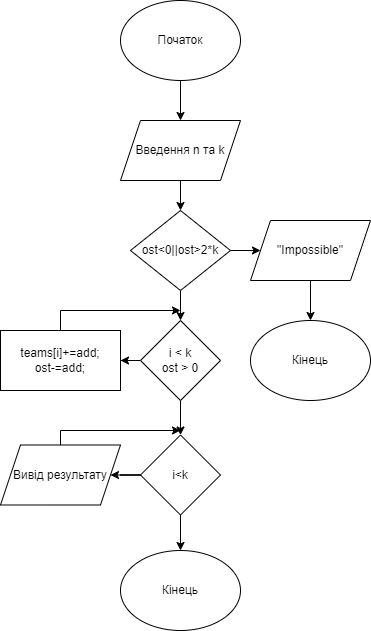

The diagram above was exported from draw.io. Its source (the exported page's mxGraphModel, read from the mxfile embedded in the PNG):
<mxGraphModel dx="501" dy="649" grid="1" gridSize="10" guides="1" tooltips="1" connect="1" arrows="1" fold="1" page="1" pageScale="1" pageWidth="827" pageHeight="1169" math="0" shadow="0">
  <root>
    <mxCell id="WIyWlLk6GJQsqaUBKTNV-0" />
    <mxCell id="WIyWlLk6GJQsqaUBKTNV-1" parent="WIyWlLk6GJQsqaUBKTNV-0" />
    <mxCell id="KXe8gTgXdQZZvlnewtqp-2" value="" style="edgeStyle=orthogonalEdgeStyle;rounded=0;orthogonalLoop=1;jettySize=auto;html=1;labelBackgroundColor=none;fontColor=default;" parent="WIyWlLk6GJQsqaUBKTNV-1" source="KXe8gTgXdQZZvlnewtqp-0" target="KXe8gTgXdQZZvlnewtqp-1" edge="1">
      <mxGeometry relative="1" as="geometry" />
    </mxCell>
    <mxCell id="KXe8gTgXdQZZvlnewtqp-0" value="Початок" style="ellipse;whiteSpace=wrap;html=1;labelBackgroundColor=none;" parent="WIyWlLk6GJQsqaUBKTNV-1" vertex="1">
      <mxGeometry x="180" y="70" width="120" height="80" as="geometry" />
    </mxCell>
    <mxCell id="KXe8gTgXdQZZvlnewtqp-4" value="" style="edgeStyle=orthogonalEdgeStyle;rounded=0;orthogonalLoop=1;jettySize=auto;html=1;labelBackgroundColor=none;fontColor=default;" parent="WIyWlLk6GJQsqaUBKTNV-1" source="KXe8gTgXdQZZvlnewtqp-1" target="KXe8gTgXdQZZvlnewtqp-3" edge="1">
      <mxGeometry relative="1" as="geometry" />
    </mxCell>
    <mxCell id="KXe8gTgXdQZZvlnewtqp-1" value="Введення n та k" style="shape=parallelogram;perimeter=parallelogramPerimeter;whiteSpace=wrap;html=1;fixedSize=1;labelBackgroundColor=none;" parent="WIyWlLk6GJQsqaUBKTNV-1" vertex="1">
      <mxGeometry x="180" y="190" width="120" height="60" as="geometry" />
    </mxCell>
    <mxCell id="KXe8gTgXdQZZvlnewtqp-6" value="" style="edgeStyle=orthogonalEdgeStyle;rounded=0;orthogonalLoop=1;jettySize=auto;html=1;labelBackgroundColor=none;fontColor=default;" parent="WIyWlLk6GJQsqaUBKTNV-1" source="KXe8gTgXdQZZvlnewtqp-3" target="KXe8gTgXdQZZvlnewtqp-5" edge="1">
      <mxGeometry relative="1" as="geometry" />
    </mxCell>
    <mxCell id="KXe8gTgXdQZZvlnewtqp-10" value="" style="edgeStyle=orthogonalEdgeStyle;rounded=0;orthogonalLoop=1;jettySize=auto;html=1;labelBackgroundColor=none;fontColor=default;" parent="WIyWlLk6GJQsqaUBKTNV-1" source="KXe8gTgXdQZZvlnewtqp-3" target="KXe8gTgXdQZZvlnewtqp-9" edge="1">
      <mxGeometry relative="1" as="geometry" />
    </mxCell>
    <mxCell id="KXe8gTgXdQZZvlnewtqp-3" value="ost&amp;lt;0||ost&amp;gt;2*k" style="rhombus;whiteSpace=wrap;html=1;labelBackgroundColor=none;" parent="WIyWlLk6GJQsqaUBKTNV-1" vertex="1">
      <mxGeometry x="190" y="280" width="100" height="80" as="geometry" />
    </mxCell>
    <mxCell id="KXe8gTgXdQZZvlnewtqp-8" value="" style="edgeStyle=orthogonalEdgeStyle;rounded=0;orthogonalLoop=1;jettySize=auto;html=1;labelBackgroundColor=none;fontColor=default;" parent="WIyWlLk6GJQsqaUBKTNV-1" source="KXe8gTgXdQZZvlnewtqp-5" target="KXe8gTgXdQZZvlnewtqp-7" edge="1">
      <mxGeometry relative="1" as="geometry" />
    </mxCell>
    <mxCell id="KXe8gTgXdQZZvlnewtqp-5" value="&quot;Impossible&quot;" style="shape=parallelogram;perimeter=parallelogramPerimeter;whiteSpace=wrap;html=1;fixedSize=1;labelBackgroundColor=none;" parent="WIyWlLk6GJQsqaUBKTNV-1" vertex="1">
      <mxGeometry x="310" y="290" width="120" height="60" as="geometry" />
    </mxCell>
    <mxCell id="KXe8gTgXdQZZvlnewtqp-7" value="Кінець" style="ellipse;whiteSpace=wrap;html=1;labelBackgroundColor=none;" parent="WIyWlLk6GJQsqaUBKTNV-1" vertex="1">
      <mxGeometry x="310" y="390" width="120" height="80" as="geometry" />
    </mxCell>
    <mxCell id="KXe8gTgXdQZZvlnewtqp-12" value="" style="edgeStyle=orthogonalEdgeStyle;rounded=0;orthogonalLoop=1;jettySize=auto;html=1;labelBackgroundColor=none;fontColor=default;" parent="WIyWlLk6GJQsqaUBKTNV-1" source="KXe8gTgXdQZZvlnewtqp-9" target="KXe8gTgXdQZZvlnewtqp-11" edge="1">
      <mxGeometry relative="1" as="geometry" />
    </mxCell>
    <mxCell id="KXe8gTgXdQZZvlnewtqp-15" value="" style="edgeStyle=orthogonalEdgeStyle;rounded=0;orthogonalLoop=1;jettySize=auto;html=1;labelBackgroundColor=none;fontColor=default;" parent="WIyWlLk6GJQsqaUBKTNV-1" source="KXe8gTgXdQZZvlnewtqp-9" target="KXe8gTgXdQZZvlnewtqp-14" edge="1">
      <mxGeometry relative="1" as="geometry" />
    </mxCell>
    <mxCell id="KXe8gTgXdQZZvlnewtqp-9" value="i &amp;lt; k&lt;br&gt;ost &amp;gt; 0" style="rhombus;whiteSpace=wrap;html=1;labelBackgroundColor=none;" parent="WIyWlLk6GJQsqaUBKTNV-1" vertex="1">
      <mxGeometry x="200" y="390" width="80" height="80" as="geometry" />
    </mxCell>
    <mxCell id="KXe8gTgXdQZZvlnewtqp-13" style="edgeStyle=orthogonalEdgeStyle;rounded=0;orthogonalLoop=1;jettySize=auto;html=1;labelBackgroundColor=none;fontColor=default;" parent="WIyWlLk6GJQsqaUBKTNV-1" source="KXe8gTgXdQZZvlnewtqp-11" edge="1">
      <mxGeometry relative="1" as="geometry">
        <mxPoint x="240" y="380" as="targetPoint" />
        <Array as="points">
          <mxPoint x="120" y="380" />
          <mxPoint x="241" y="380" />
        </Array>
      </mxGeometry>
    </mxCell>
    <mxCell id="KXe8gTgXdQZZvlnewtqp-11" value="teams[i]+=add;&lt;div&gt;ost-=add;&lt;/div&gt;" style="whiteSpace=wrap;html=1;labelBackgroundColor=none;" parent="WIyWlLk6GJQsqaUBKTNV-1" vertex="1">
      <mxGeometry x="60" y="400" width="120" height="60" as="geometry" />
    </mxCell>
    <mxCell id="KXe8gTgXdQZZvlnewtqp-19" value="" style="edgeStyle=orthogonalEdgeStyle;rounded=0;orthogonalLoop=1;jettySize=auto;html=1;labelBackgroundColor=none;fontColor=default;" parent="WIyWlLk6GJQsqaUBKTNV-1" source="KXe8gTgXdQZZvlnewtqp-14" target="KXe8gTgXdQZZvlnewtqp-18" edge="1">
      <mxGeometry relative="1" as="geometry" />
    </mxCell>
    <mxCell id="KXe8gTgXdQZZvlnewtqp-22" value="" style="edgeStyle=orthogonalEdgeStyle;rounded=0;orthogonalLoop=1;jettySize=auto;html=1;labelBackgroundColor=none;fontColor=default;" parent="WIyWlLk6GJQsqaUBKTNV-1" source="KXe8gTgXdQZZvlnewtqp-14" target="KXe8gTgXdQZZvlnewtqp-21" edge="1">
      <mxGeometry relative="1" as="geometry" />
    </mxCell>
    <mxCell id="KXe8gTgXdQZZvlnewtqp-14" value="i&amp;lt;k" style="rhombus;whiteSpace=wrap;html=1;labelBackgroundColor=none;" parent="WIyWlLk6GJQsqaUBKTNV-1" vertex="1">
      <mxGeometry x="200" y="504.5" width="80" height="80" as="geometry" />
    </mxCell>
    <mxCell id="KXe8gTgXdQZZvlnewtqp-20" style="edgeStyle=orthogonalEdgeStyle;rounded=0;orthogonalLoop=1;jettySize=auto;html=1;labelBackgroundColor=none;fontColor=default;" parent="WIyWlLk6GJQsqaUBKTNV-1" source="KXe8gTgXdQZZvlnewtqp-18" edge="1">
      <mxGeometry relative="1" as="geometry">
        <mxPoint x="240" y="500" as="targetPoint" />
        <Array as="points">
          <mxPoint x="120" y="500" />
          <mxPoint x="240" y="500" />
        </Array>
      </mxGeometry>
    </mxCell>
    <mxCell id="KXe8gTgXdQZZvlnewtqp-18" value="Вивід результату" style="shape=parallelogram;perimeter=parallelogramPerimeter;whiteSpace=wrap;html=1;fixedSize=1;labelBackgroundColor=none;" parent="WIyWlLk6GJQsqaUBKTNV-1" vertex="1">
      <mxGeometry x="60" y="514.5" width="120" height="60" as="geometry" />
    </mxCell>
    <mxCell id="KXe8gTgXdQZZvlnewtqp-21" value="Кінець" style="ellipse;whiteSpace=wrap;html=1;labelBackgroundColor=none;" parent="WIyWlLk6GJQsqaUBKTNV-1" vertex="1">
      <mxGeometry x="180" y="620" width="120" height="80" as="geometry" />
    </mxCell>
  </root>
</mxGraphModel>